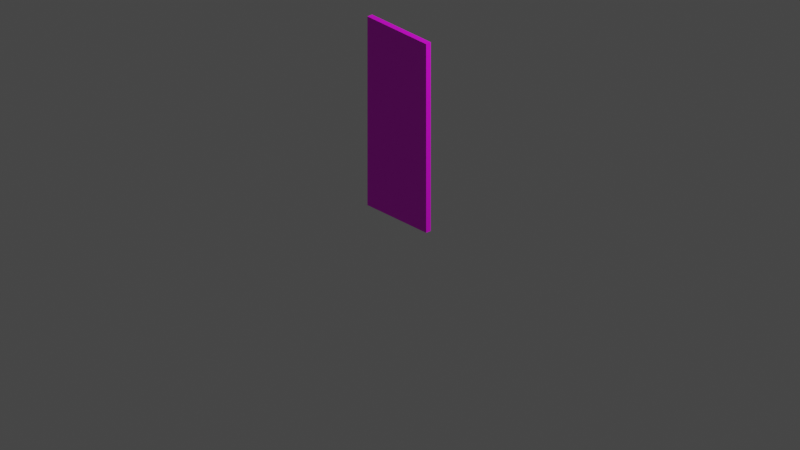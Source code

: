 # Source: door_pair_right_n_open.blend  (saved by Blender 3.6.13; exported with 4.5.12 LTS)
import bpy
from mathutils import Matrix  # noqa: F401  (used for matrix-valued properties, if any)

bpy.ops.wm.read_factory_settings(use_empty=True)
scene = bpy.context.scene
scene.name = 'Scene'

# ---- collections
col_collection = bpy.data.collections.new('Collection'); scene.collection.children.link(col_collection)

# ---- images (referenced by path relative to the original .blend; pixels are not part of the script)
import os
ASSET_DIR = os.environ.get("B2B_ASSET_DIR", "")  # directory of the original .blend (textures are referenced by path, not embedded)
HERE = os.path.dirname(os.path.abspath(__file__))  # packed textures are extracted next to this script under _unpacked/

def load_image(name, relpath, width, height, colorspace="sRGB"):
    """Load a texture the original file referenced (path relative to the .blend, or extracted next to this script)."""
    p = next((c for c in (os.path.join(HERE, relpath), os.path.join(ASSET_DIR, relpath)) if relpath and os.path.exists(c)), "")
    if p:
        img = bpy.data.images.load(p, check_existing=True)
        img.name = name
    else:  # same state as the original file: an image datablock whose file is absent (Cycles renders it pink)
        img = bpy.data.images.new(name, width, height)
        img.source = "FILE"
        img.filepath = "//" + (relpath or name)
    img.colorspace_settings.name = colorspace
    return img
img_door_pair_right_w_png = load_image('door_pair_right_w.png', 'door_pair_right_w.png', 1024, 1024, 'sRGB')

# ---- materials (node trees are filled in below, after node groups)
mat_material = bpy.data.materials.new('Material')
mat_material.alpha_threshold = 0.0
mat_material.use_transparent_shadow = False
mat_material.roughness = 0.5
mat_material.line_color = (0.0, 0.0, 0.0, 1.0)

# ---- material node trees
mat_material.use_nodes = True; mat_material.node_tree.nodes.clear()
_N = mat_material.node_tree.nodes; _L = mat_material.node_tree.links
n0 = _N.new('ShaderNodeOutputMaterial'); n0.name = 'Material Output'; n0.location = (300, 300)
n1 = _N.new('ShaderNodeBsdfPrincipled'); n1.name = 'Principled BSDF'; n1.location = (10, 300)
n1.distribution = 'GGX'
n1.subsurface_method = 'RANDOM_WALK_SKIN'
n1.inputs[3].default_value = 1.45
n1.inputs[27].default_value = (0.0, 0.0, 0.0, 1.0)
n1.inputs[28].default_value = 1.0
n2 = _N.new('ShaderNodeTexImage'); n2.name = 'Image Texture'; n2.location = (-313, 223)
n2.image = img_door_pair_right_w_png
_L.new(n1.outputs[0], n0.inputs[0])
_L.new(n2.outputs[0], n1.inputs[0])
n0.is_active_output = True

# ---- world
world_world = bpy.data.worlds.new('World'); scene.world = world_world
world_world.use_nodes = True; world_world.node_tree.nodes.clear()
_N = world_world.node_tree.nodes; _L = world_world.node_tree.links
n0 = _N.new('ShaderNodeOutputWorld'); n0.name = 'World Output'; n0.location = (300, 300)
n1 = _N.new('ShaderNodeBackground'); n1.name = 'Background'; n1.location = (10, 300)
n1.inputs[0].default_value = (0.05088, 0.05088, 0.05088, 1.0)
_L.new(n1.outputs[0], n0.inputs[0])
n0.is_active_output = True
world_world.color = (0.05088, 0.05088, 0.05088)
world_world.use_sun_shadow = False
world_world.sun_shadow_jitter_overblur = 0.0

# ---- cameras
cam_camera = bpy.data.cameras.new('Camera')
cam_camera.type = 'ORTHO'
cam_camera.clip_end = 100.0
cam_camera.ortho_scale = 7.314

# ---- lights
light_light = bpy.data.lights.new('Light', 'POINT')
light_light.transmission_factor = 0.0
light_light.energy = 1000.0
light_light.shadow_soft_size = 0.1
light_light.shadow_maximum_resolution = 0.006
light_light.use_absolute_resolution = True

# ---- meshes
me_cube = bpy.data.meshes.new('Cube')
me_cube.from_pydata([(0.3984, 0.0292, 1.96), (0.3984, 0.0292, 5.96e-08), (0.3984, -0.0292, 1.96), (0.3984, -0.0292, 5.96e-08), (-0.3984, 0.0292, 1.96), (-0.3984, 0.0292, 5.96e-08), (-0.3984, -0.0292, 1.96), (-0.3984, -0.0292, 5.96e-08)], [], [(0, 4, 6, 2), (3, 2, 6, 7), (7, 6, 4, 5), (5, 1, 3, 7), (1, 0, 2, 3), (5, 4, 0, 1)])
_uv = me_cube.uv_layers.new(name='UVMap')
_uv.uv.foreach_set('vector', [0.4839, 0.6522, 0.8518, 0.7422, 0.852, 0.7457, 0.4838, 0.6561, 0.476, 0.2463, 0.4766, 0.8321, 0.8602, 0.7333, 0.8585, 0.1514, 0.859, 0.1568, 0.8589, 0.7384, 0.8429, 0.7341, 0.8424, 0.1527, 0.8674, 0.3008, 0.8674, 0.153, 0.8818, 0.153, 0.8818, 0.3008, 0.4843, 0.05469, 0.4852, 0.6481, 0.4612, 0.6524, 0.4613, 0.05461, 0.8594, 0.1446, 0.8593, 0.7404, 0.4845, 0.6485, 0.4849, 0.05084])
_ca = me_cube.color_attributes.new('Attribute', 'BYTE_COLOR', 'CORNER')
_ca.data.foreach_set('color', [1.0, 1.0, 1.0, 1.0, 1.0, 1.0, 1.0, 1.0, 1.0, 1.0, 1.0, 1.0, 1.0, 1.0, 1.0, 1.0, 1.0, 1.0, 1.0, 1.0, 1.0, 1.0, 1.0, 1.0, 1.0, 1.0, 1.0, 1.0, 1.0, 1.0, 1.0, 1.0, 1.0, 1.0, 1.0, 1.0, 1.0, 1.0, 1.0, 1.0, 1.0, 1.0, 1.0, 1.0, 1.0, 1.0, 1.0, 1.0, 1.0, 1.0, 1.0, 1.0, 1.0, 1.0, 1.0, 1.0, 1.0, 1.0, 1.0, 1.0, 1.0, 1.0, 1.0, 1.0, 1.0, 1.0, 1.0, 1.0, 1.0, 1.0, 1.0, 1.0, 1.0, 1.0, 1.0, 1.0, 1.0, 1.0, 1.0, 1.0, 1.0, 1.0, 1.0, 1.0, 1.0, 1.0, 1.0, 1.0, 1.0, 1.0, 1.0, 1.0, 1.0, 1.0, 1.0, 1.0])
me_cube.materials.append(mat_material)
me_cube.use_mirror_vertex_groups = False
me_cube.update()
arm_armature = bpy.data.armatures.new('Armature')  # bones are not reproduced

# ---- objects
ob_cube = bpy.data.objects.new('Cube', me_cube)
ob_light = bpy.data.objects.new('Light', light_light)
ob_camera = bpy.data.objects.new('Camera', cam_camera)
ob_dummy01 = bpy.data.objects.new('Dummy01', arm_armature)

# ---- transforms, parenting, visibility, modifiers, constraints
ob_cube.parent = ob_dummy01
ob_cube.location = (0.0, 0.0, 0.0)
ob_cube.scale = (0.9832, 0.9832, 0.9832)
ob_cube.lock_rotations_4d = False
ob_cube.empty_display_type = 'ARROWS'
ob_cube.lineart.crease_threshold = 0.0
_vg = ob_cube.vertex_groups.new(name='DoorBone')
_vg.add([0, 1, 2, 3, 4, 5, 6, 7], 1.0, 'REPLACE')
_m = ob_cube.modifiers.new('Armature', 'ARMATURE')
_m.object = ob_dummy01
ob_light.location = (4.076, 1.005, 5.904)
ob_light.rotation_euler = (0.6503, 0.05522, 1.866)
ob_light.lock_rotations_4d = False
ob_light.empty_display_type = 'ARROWS'
ob_light.color = (0.0, 0.0, 0.0, 0.0)
ob_light.lineart.crease_threshold = 0.0
ob_camera.location = (7.359, -6.926, 4.958)
ob_camera.rotation_euler = (1.109, 0.0, 0.8149)
ob_camera.lock_rotations_4d = False
ob_camera.empty_display_type = 'ARROWS'
ob_camera.color = (0.0, 0.0, 0.0, 0.0)
ob_camera.display_type = 'WIRE'
ob_camera.lineart.crease_threshold = 0.0
ob_dummy01.location = (0.0, 0.0, 0.0)

# ---- collection membership
col_collection.objects.link(ob_cube)
col_collection.objects.link(ob_light)
col_collection.objects.link(ob_camera)
col_collection.objects.link(ob_dummy01)

# ---- scene / render settings (as saved in the file)
scene.camera = ob_camera
scene.frame_start = 1; scene.frame_end = 250; scene.frame_set(12)
scene.render.engine = 'BLENDER_EEVEE_NEXT'
scene.cycles.sampling_pattern = 'TABULATED_SOBOL'
scene.view_settings.view_transform = 'Filmic'
bpy.context.view_layer.update()
